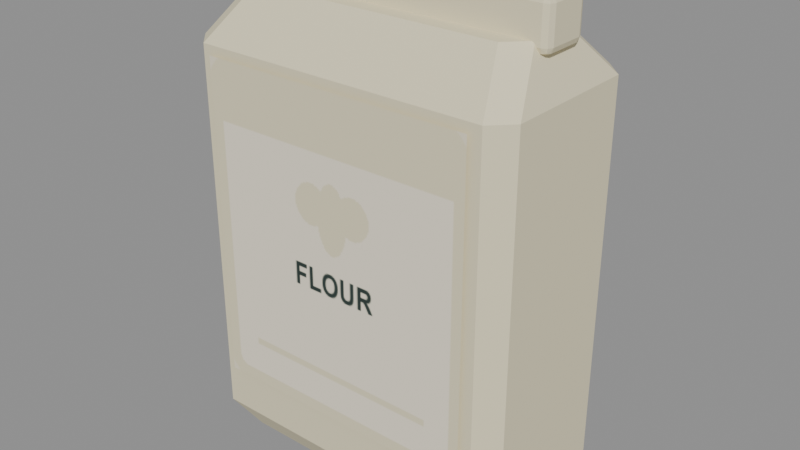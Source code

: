 # Source: flour.blend  (saved by Blender 5.2.45; exported with 4.5.12 LTS)
import bpy
from mathutils import Matrix  # noqa: F401  (used for matrix-valued properties, if any)

bpy.ops.wm.read_factory_settings(use_empty=True)
scene = bpy.context.scene
scene.name = 'Scene'

# ---- images (referenced by path relative to the original .blend; pixels are not part of the script)
import os
ASSET_DIR = os.environ.get("B2B_ASSET_DIR", "")  # directory of the original .blend (textures are referenced by path, not embedded)
HERE = os.path.dirname(os.path.abspath(__file__))  # packed textures are extracted next to this script under _unpacked/

def load_image(name, relpath, width, height, colorspace="sRGB"):
    """Load a texture the original file referenced (path relative to the .blend, or extracted next to this script)."""
    p = next((c for c in (os.path.join(HERE, relpath), os.path.join(ASSET_DIR, relpath)) if relpath and os.path.exists(c)), "")
    if p:
        img = bpy.data.images.load(p, check_existing=True)
        img.name = name
    else:  # same state as the original file: an image datablock whose file is absent (Cycles renders it pink)
        img = bpy.data.images.new(name, width, height)
        img.source = "FILE"
        img.filepath = "//" + (relpath or name)
    img.colorspace_settings.name = colorspace
    return img
img_assortmentatlas_png = load_image('AssortmentAtlas.png', '_unpacked/AssortmentAtlas.4d05732a.png', 2048, 2048, 'sRGB')

# ---- materials (node trees are filled in below, after node groups)
mat_assortmentatlas = bpy.data.materials.new('AssortmentAtlas')

# ---- material node trees
mat_assortmentatlas.use_nodes = True; mat_assortmentatlas.node_tree.nodes.clear()
_N = mat_assortmentatlas.node_tree.nodes; _L = mat_assortmentatlas.node_tree.links
n0 = _N.new('ShaderNodeBsdfPrincipled'); n0.name = 'Principled BSDF'; n0.location = (-200, 100)
n0.inputs[2].default_value = 0.75
n0.inputs[10].default_value = 0.005
n1 = _N.new('ShaderNodeOutputMaterial'); n1.name = 'Material Output'; n1.location = (200, 100)
n2 = _N.new('ShaderNodeTexImage'); n2.name = 'Image Texture'; n2.location = (0, 0)
n2.image = img_assortmentatlas_png
_L.new(n0.outputs[0], n1.inputs[0])
_L.new(n2.outputs[0], n0.inputs[0])
n1.is_active_output = True

# ---- meshes
me_folded_packaging = bpy.data.meshes.new('Folded packaging')
me_folded_packaging.from_pydata([(-0.073, -0.039, 0.0), (0.073, -0.039, 0.0), (0.084, -0.028, 0.0), (0.084, 0.028, 0.0), (0.073, 0.039, 0.0), (-0.073, 0.039, 0.0), (-0.084, 0.028, 0.0), (-0.084, -0.028, 0.0), (-0.084, -0.05, 0.018), (0.084, -0.05, 0.018), (0.095, -0.039, 0.018), (0.095, 0.039, 0.018), (0.084, 0.05, 0.018), (-0.084, 0.05, 0.018), (-0.095, 0.039, 0.018), (-0.095, -0.039, 0.018), (-0.084, -0.05, 0.23), (0.084, -0.05, 0.23), (0.095, -0.039, 0.23), (0.095, 0.039, 0.23), (0.084, 0.05, 0.23), (-0.084, 0.05, 0.23), (-0.095, 0.039, 0.23), (-0.095, -0.039, 0.23), (-0.072, -0.024, 0.256), (0.072, -0.024, 0.256), (0.083, -0.013, 0.256), (0.083, 0.013, 0.256), (0.072, 0.024, 0.256), (-0.072, 0.024, 0.256), (-0.083, 0.013, 0.256), (-0.083, -0.013, 0.256), (-0.08625, -0.01, 0.2497), (-0.08625, -0.014, 0.2537), (-0.09025, -0.01, 0.2537), (-0.08625, -0.01283, 0.2509), (-0.08856, -0.01231, 0.2514), (-0.08908, -0.01283, 0.2537), (-0.08908, -0.01, 0.2509), (-0.08625, -0.014, 0.2727), (-0.08625, -0.01, 0.2767), (-0.09025, -0.01, 0.2727), (-0.08625, -0.01283, 0.2755), (-0.08856, -0.01231, 0.275), (-0.08908, -0.01, 0.2755), (-0.08908, -0.01283, 0.2727), (-0.08625, 0.01, 0.2497), (-0.09025, 0.01, 0.2537), (-0.08625, 0.014, 0.2537), (-0.08908, 0.01, 0.2509), (-0.08856, 0.01231, 0.2514), (-0.08908, 0.01283, 0.2537), (-0.08625, 0.01283, 0.2509), (-0.08625, 0.01, 0.2767), (-0.08625, 0.014, 0.2727), (-0.09025, 0.01, 0.2727), (-0.08625, 0.01283, 0.2755), (-0.08856, 0.01231, 0.275), (-0.08908, 0.01283, 0.2727), (-0.08908, 0.01, 0.2755), (0.08625, -0.01, 0.2497), (0.09025, -0.01, 0.2537), (0.08625, -0.014, 0.2537), (0.08908, -0.01, 0.2509), (0.08856, -0.01231, 0.2514), (0.08908, -0.01283, 0.2537), (0.08625, -0.01283, 0.2509), (0.08625, -0.01, 0.2767), (0.08625, -0.014, 0.2727), (0.09025, -0.01, 0.2727), (0.08625, -0.01283, 0.2755), (0.08856, -0.01231, 0.275), (0.08908, -0.01283, 0.2727), (0.08908, -0.01, 0.2755), (0.08625, 0.01, 0.2497), (0.08625, 0.014, 0.2537), (0.09025, 0.01, 0.2537), (0.08625, 0.01283, 0.2509), (0.08856, 0.01231, 0.2514), (0.08908, 0.01283, 0.2537), (0.08908, 0.01, 0.2509), (0.08625, 0.01, 0.2767), (0.09025, 0.01, 0.2727), (0.08625, 0.014, 0.2727), (0.08908, 0.01, 0.2755), (0.08856, 0.01231, 0.275), (0.08908, 0.01283, 0.2727), (0.08625, 0.01283, 0.2755), (-0.0779, -0.052, 0.0434), (0.0779, -0.052, 0.0434), (0.0779, -0.052, 0.2254), (-0.0779, -0.052, 0.2254)], [], [(7, 6, 5, 4, 3, 2, 1, 0), (0, 1, 9, 8), (1, 2, 10, 9), (2, 3, 11, 10), (3, 4, 12, 11), (4, 5, 13, 12), (5, 6, 14, 13), (6, 7, 15, 14), (7, 0, 8, 15), (8, 9, 17, 16), (9, 10, 18, 17), (10, 11, 19, 18), (11, 12, 20, 19), (12, 13, 21, 20), (13, 14, 22, 21), (14, 15, 23, 22), (15, 8, 16, 23), (16, 17, 25, 24), (17, 18, 26, 25), (18, 19, 27, 26), (19, 20, 28, 27), (20, 21, 29, 28), (21, 22, 30, 29), (22, 23, 31, 30), (23, 16, 24, 31), (24, 25, 26, 27, 28, 29, 30, 31), (32, 35, 36, 38), (33, 37, 36, 35), (34, 38, 36, 37), (39, 42, 43, 45), (40, 44, 43, 42), (41, 45, 43, 44), (46, 49, 50, 52), (47, 51, 50, 49), (48, 52, 50, 51), (53, 56, 57, 59), (54, 58, 57, 56), (55, 59, 57, 58), (60, 63, 64, 66), (61, 65, 64, 63), (62, 66, 64, 65), (67, 70, 71, 73), (68, 72, 71, 70), (69, 73, 71, 72), (74, 77, 78, 80), (75, 79, 78, 77), (76, 80, 78, 79), (81, 84, 85, 87), (82, 86, 85, 84), (83, 87, 85, 86), (46, 32, 38, 49), (49, 38, 34, 47), (33, 39, 45, 37), (37, 45, 41, 34), (40, 53, 59, 44), (44, 59, 55, 41), (54, 48, 51, 58), (58, 51, 47, 55), (74, 46, 52, 77), (77, 52, 48, 75), (53, 81, 87, 56), (56, 87, 83, 54), (82, 76, 79, 86), (86, 79, 75, 83), (60, 74, 80, 63), (63, 80, 76, 61), (81, 67, 73, 84), (84, 73, 69, 82), (68, 62, 65, 72), (72, 65, 61, 69), (32, 60, 66, 35), (35, 66, 62, 33), (67, 40, 42, 70), (70, 42, 39, 68), (46, 74, 60, 32), (34, 41, 55, 47), (62, 68, 39, 33), (81, 53, 40, 67), (48, 54, 83, 75), (76, 82, 69, 61), (88, 89, 90, 91)])
_uv = me_folded_packaging.uv_layers.new(name='Assortment')
_uv.uv.foreach_set('vector', [0.03125, 0.9375, 0.03125, 0.9375, 0.03125, 0.9375, 0.03125, 0.9375, 0.03125, 0.9375, 0.03125, 0.9375, 0.03125, 0.9375, 0.03125, 0.9375, 0.03125, 0.9375, 0.03125, 0.9375, 0.03125, 0.9375, 0.03125, 0.9375, 0.03125, 0.9375, 0.03125, 0.9375, 0.03125, 0.9375, 0.03125, 0.9375, 0.03125, 0.9375, 0.03125, 0.9375, 0.03125, 0.9375, 0.03125, 0.9375, 0.03125, 0.9375, 0.03125, 0.9375, 0.03125, 0.9375, 0.03125, 0.9375, 0.03125, 0.9375, 0.03125, 0.9375, 0.03125, 0.9375, 0.03125, 0.9375, 0.03125, 0.9375, 0.03125, 0.9375, 0.03125, 0.9375, 0.03125, 0.9375, 0.03125, 0.9375, 0.03125, 0.9375, 0.03125, 0.9375, 0.03125, 0.9375, 0.03125, 0.9375, 0.03125, 0.9375, 0.03125, 0.9375, 0.03125, 0.9375, 0.03125, 0.9375, 0.03125, 0.9375, 0.03125, 0.9375, 0.03125, 0.9375, 0.03125, 0.9375, 0.03125, 0.9375, 0.03125, 0.9375, 0.03125, 0.9375, 0.03125, 0.9375, 0.03125, 0.9375, 0.03125, 0.9375, 0.03125, 0.9375, 0.03125, 0.9375, 0.03125, 0.9375, 0.03125, 0.9375, 0.03125, 0.9375, 0.03125, 0.9375, 0.03125, 0.9375, 0.03125, 0.9375, 0.03125, 0.9375, 0.03125, 0.9375, 0.03125, 0.9375, 0.03125, 0.9375, 0.03125, 0.9375, 0.03125, 0.9375, 0.03125, 0.9375, 0.03125, 0.9375, 0.03125, 0.9375, 0.03125, 0.9375, 0.03125, 0.9375, 0.03125, 0.9375, 0.03125, 0.9375, 0.03125, 0.9375, 0.03125, 0.9375, 0.03125, 0.9375, 0.03125, 0.9375, 0.03125, 0.9375, 0.03125, 0.9375, 0.03125, 0.9375, 0.03125, 0.9375, 0.03125, 0.9375, 0.03125, 0.9375, 0.03125, 0.9375, 0.03125, 0.9375, 0.03125, 0.9375, 0.03125, 0.9375, 0.03125, 0.9375, 0.03125, 0.9375, 0.03125, 0.9375, 0.03125, 0.9375, 0.03125, 0.9375, 0.03125, 0.9375, 0.03125, 0.9375, 0.03125, 0.9375, 0.03125, 0.9375, 0.03125, 0.9375, 0.03125, 0.9375, 0.03125, 0.9375, 0.03125, 0.9375, 0.03125, 0.9375, 0.03125, 0.9375, 0.03125, 0.9375, 0.03125, 0.9375, 0.03125, 0.9375, 0.03125, 0.9375, 0.03125, 0.9375, 0.03125, 0.9375, 0.03125, 0.9375, 0.03125, 0.9375, 0.03125, 0.9375, 0.03125, 0.9375, 0.03125, 0.9375, 0.03125, 0.9375, 0.03125, 0.9375, 0.03125, 0.9375, 0.03125, 0.9375, 0.03125, 0.9375, 0.03125, 0.9375, 0.03125, 0.9375, 0.03125, 0.9375, 0.03125, 0.9375, 0.03125, 0.9375, 0.03125, 0.9375, 0.03125, 0.9375, 0.03125, 0.9375, 0.03125, 0.9375, 0.03125, 0.9375, 0.03125, 0.9375, 0.03125, 0.9375, 0.03125, 0.9375, 0.03125, 0.9375, 0.03125, 0.9375, 0.03125, 0.9375, 0.03125, 0.9375, 0.03125, 0.9375, 0.03125, 0.9375, 0.03125, 0.9375, 0.03125, 0.9375, 0.03125, 0.9375, 0.03125, 0.9375, 0.03125, 0.9375, 0.03125, 0.9375, 0.03125, 0.9375, 0.03125, 0.9375, 0.03125, 0.9375, 0.03125, 0.9375, 0.03125, 0.9375, 0.03125, 0.9375, 0.03125, 0.9375, 0.03125, 0.9375, 0.03125, 0.9375, 0.03125, 0.9375, 0.03125, 0.9375, 0.03125, 0.9375, 0.03125, 0.9375, 0.03125, 0.9375, 0.03125, 0.9375, 0.03125, 0.9375, 0.03125, 0.9375, 0.03125, 0.9375, 0.03125, 0.9375, 0.03125, 0.9375, 0.03125, 0.9375, 0.03125, 0.9375, 0.03125, 0.9375, 0.03125, 0.9375, 0.03125, 0.9375, 0.03125, 0.9375, 0.03125, 0.9375, 0.03125, 0.9375, 0.03125, 0.9375, 0.03125, 0.9375, 0.03125, 0.9375, 0.03125, 0.9375, 0.03125, 0.9375, 0.03125, 0.9375, 0.03125, 0.9375, 0.03125, 0.9375, 0.03125, 0.9375, 0.03125, 0.9375, 0.03125, 0.9375, 0.03125, 0.9375, 0.03125, 0.9375, 0.03125, 0.9375, 0.03125, 0.9375, 0.03125, 0.9375, 0.03125, 0.9375, 0.03125, 0.9375, 0.03125, 0.9375, 0.03125, 0.9375, 0.03125, 0.9375, 0.03125, 0.9375, 0.03125, 0.9375, 0.03125, 0.9375, 0.03125, 0.9375, 0.03125, 0.9375, 0.03125, 0.9375, 0.03125, 0.9375, 0.03125, 0.9375, 0.03125, 0.9375, 0.03125, 0.9375, 0.03125, 0.9375, 0.03125, 0.9375, 0.03125, 0.9375, 0.03125, 0.9375, 0.03125, 0.9375, 0.03125, 0.9375, 0.03125, 0.9375, 0.03125, 0.9375, 0.03125, 0.9375, 0.03125, 0.9375, 0.03125, 0.9375, 0.03125, 0.9375, 0.03125, 0.9375, 0.03125, 0.9375, 0.03125, 0.9375, 0.03125, 0.9375, 0.03125, 0.9375, 0.03125, 0.9375, 0.03125, 0.9375, 0.03125, 0.9375, 0.03125, 0.9375, 0.03125, 0.9375, 0.03125, 0.9375, 0.03125, 0.9375, 0.03125, 0.9375, 0.03125, 0.9375, 0.03125, 0.9375, 0.03125, 0.9375, 0.03125, 0.9375, 0.03125, 0.9375, 0.03125, 0.9375, 0.03125, 0.9375, 0.03125, 0.9375, 0.03125, 0.9375, 0.03125, 0.9375, 0.03125, 0.9375, 0.03125, 0.9375, 0.03125, 0.9375, 0.03125, 0.9375, 0.03125, 0.9375, 0.03125, 0.9375, 0.03125, 0.9375, 0.03125, 0.9375, 0.03125, 0.9375, 0.03125, 0.9375, 0.03125, 0.9375, 0.03125, 0.9375, 0.03125, 0.9375, 0.03125, 0.9375, 0.03125, 0.9375, 0.03125, 0.9375, 0.03125, 0.9375, 0.03125, 0.9375, 0.03125, 0.9375, 0.03125, 0.9375, 0.03125, 0.9375, 0.03125, 0.9375, 0.03125, 0.9375, 0.03125, 0.9375, 0.03125, 0.9375, 0.03125, 0.9375, 0.03125, 0.9375, 0.03125, 0.9375, 0.03125, 0.9375, 0.03125, 0.9375, 0.03125, 0.9375, 0.03125, 0.9375, 0.03125, 0.9375, 0.03125, 0.9375, 0.03125, 0.9375, 0.03125, 0.9375, 0.03125, 0.9375, 0.03125, 0.9375, 0.03125, 0.9375, 0.03125, 0.9375, 0.03125, 0.9375, 0.03125, 0.9375, 0.03125, 0.9375, 0.03125, 0.9375, 0.03125, 0.9375, 0.03125, 0.9375, 0.03125, 0.9375, 0.03125, 0.9375, 0.03125, 0.9375, 0.03125, 0.9375, 0.03125, 0.9375, 0.03125, 0.9375, 0.03125, 0.9375, 0.03125, 0.9375, 0.03125, 0.9375, 0.03125, 0.9375, 0.03125, 0.9375, 0.03125, 0.9375, 0.03125, 0.9375, 0.03125, 0.9375, 0.03125, 0.9375, 0.03125, 0.9375, 0.03125, 0.9375, 0.03125, 0.9375, 0.03125, 0.9375, 0.03125, 0.9375, 0.03125, 0.9375, 0.03125, 0.9375, 0.03125, 0.9375, 0.03125, 0.9375, 0.03125, 0.9375, 0.03125, 0.9375, 0.03125, 0.9375, 0.03125, 0.9375, 0.03125, 0.9375, 0.03125, 0.9375, 0.03125, 0.9375, 0.03125, 0.9375, 0.03125, 0.9375, 0.03125, 0.9375, 0.03125, 0.9375, 0.03125, 0.9375, 0.03125, 0.9375, 0.03125, 0.9375, 0.03125, 0.9375, 0.03125, 0.9375, 0.03125, 0.9375, 0.03125, 0.9375, 0.03125, 0.9375, 0.03125, 0.9375, 0.03125, 0.9375, 0.03125, 0.9375, 0.5034, 0.3784, 0.6216, 0.3784, 0.6216, 0.4966, 0.5034, 0.4966])
me_folded_packaging.materials.append(mat_assortmentatlas)
me_folded_packaging.update()

# ---- objects
ob_flour = bpy.data.objects.new('flour', me_folded_packaging)

# ---- transforms, parenting, visibility, modifiers, constraints
ob_flour.location = (0.0, 0.0, 0.0)

# ---- collection membership
scene.collection.objects.link(ob_flour)

# ---- scene / render settings (as saved in the file)
scene.frame_start = 1; scene.frame_end = 250; scene.frame_set(1)
scene.render.engine = 'BLENDER_EEVEE_NEXT'
scene.render.bake_bias = 0.0
scene.render.bake_samples = 0
scene.render.compositor_device = 'GPU'
scene.eevee.use_volume_custom_range = False
scene.eevee.fast_gi_thickness_near = 0.1
scene.eevee.fast_gi_thickness_far = 0.0
scene.eevee.ray_tracing_options.screen_trace_thickness = 0.1
bpy.context.view_layer.update()

# ---- added for rendering (the .blend has no active camera and no usable light): camera, sun + grey world if the file has none
cam_auto = bpy.data.cameras.new('AutoCamera')
cam_auto.lens = 50.0
cam_auto.sensor_width = 36.0
cam_auto.clip_end = 1000.0
ob_auto_camera = bpy.data.objects.new('AutoCamera', cam_auto)
scene.collection.objects.link(ob_auto_camera)
ob_auto_camera.location = (0.324577, -0.390492, 0.398012)
ob_auto_camera.rotation_euler = (1.09748, -7.21219e-08, 0.694738)
scene.camera = ob_auto_camera
light_auto_sun = bpy.data.lights.new('AutoSun', 'SUN')
light_auto_sun.energy = 3.0
light_auto_sun.angle = 0.0523599
ob_auto_sun = bpy.data.objects.new('AutoSun', light_auto_sun)
scene.collection.objects.link(ob_auto_sun)
ob_auto_sun.rotation_euler = (0.872665, 0.174533, 0.523599)
if scene.world is None:
    world_auto = bpy.data.worlds.new('AutoWorld')
    world_auto.color = (0.3, 0.3, 0.3)
    scene.world = world_auto
bpy.context.view_layer.update()
